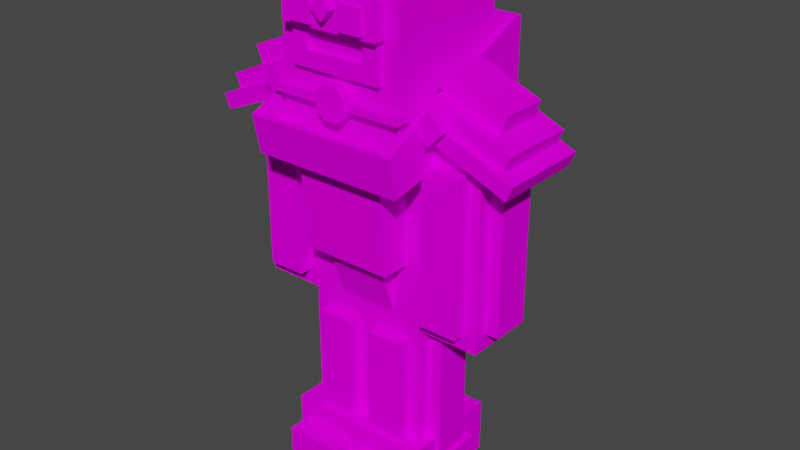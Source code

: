 # Source: immersive_energy_envirosuit.blend  (saved by Blender 2.90.8; exported with 4.5.12 LTS)
import bpy
from mathutils import Matrix  # noqa: F401  (used for matrix-valued properties, if any)

bpy.ops.wm.read_factory_settings(use_empty=True)
scene = bpy.context.scene
scene.name = 'Scene'

# ---- collections
col_armour = bpy.data.collections.new('Armour'); scene.collection.children.link(col_armour)

# ---- images (referenced by path relative to the original .blend; pixels are not part of the script)
import os
ASSET_DIR = os.environ.get("B2B_ASSET_DIR", "")  # directory of the original .blend (textures are referenced by path, not embedded)
HERE = os.path.dirname(os.path.abspath(__file__))  # packed textures are extracted next to this script under _unpacked/

def load_image(name, relpath, width, height, colorspace="sRGB"):
    """Load a texture the original file referenced (path relative to the .blend, or extracted next to this script)."""
    p = next((c for c in (os.path.join(HERE, relpath), os.path.join(ASSET_DIR, relpath)) if relpath and os.path.exists(c)), "")
    if p:
        img = bpy.data.images.load(p, check_existing=True)
        img.name = name
    else:  # same state as the original file: an image datablock whose file is absent (Cycles renders it pink)
        img = bpy.data.images.new(name, width, height)
        img.source = "FILE"
        img.filepath = "//" + (relpath or name)
    img.colorspace_settings.name = colorspace
    return img
img_skycart_station_png_001 = load_image('skycart_station.png.001', 'skycart_station.png', 1024, 1024, 'sRGB')

# ---- materials (node trees are filled in below, after node groups)
mat_steel = bpy.data.materials.new('Steel')
mat_steel.use_transparent_shadow = False

# ---- material node trees
mat_steel.use_nodes = True; mat_steel.node_tree.nodes.clear()
_N = mat_steel.node_tree.nodes; _L = mat_steel.node_tree.links
n0 = _N.new('ShaderNodeBsdfPrincipled'); n0.name = 'Principled BSDF'; n0.location = (10, 300)
n0.distribution = 'GGX'
n0.subsurface_method = 'BURLEY'
n0.inputs[3].default_value = 1.45
n0.inputs[13].default_value = 0.0
n0.inputs[27].default_value = (0.0, 0.0, 0.0, 1.0)
n0.inputs[28].default_value = 1.0
n1 = _N.new('ShaderNodeOutputMaterial'); n1.name = 'Material Output'; n1.location = (300, 300)
n2 = _N.new('ShaderNodeTexImage'); n2.name = 'Image Texture'; n2.location = (-280, 279)
n2.image = img_skycart_station_png_001
n2.interpolation = 'Closest'
_L.new(n0.outputs[0], n1.inputs[0])
_L.new(n2.outputs[0], n0.inputs[0])
n1.is_active_output = True

# ---- world
world_world = bpy.data.worlds.new('World'); scene.world = world_world
world_world.use_nodes = True; world_world.node_tree.nodes.clear()
_N = world_world.node_tree.nodes; _L = world_world.node_tree.links
n0 = _N.new('ShaderNodeOutputWorld'); n0.name = 'World Output'; n0.location = (300, 300)
n1 = _N.new('ShaderNodeBackground'); n1.name = 'Background'; n1.location = (10, 300)
n1.inputs[0].default_value = (0.05088, 0.05088, 0.05088, 1.0)
_L.new(n1.outputs[0], n0.inputs[0])
n0.is_active_output = True
world_world.color = (0.05088, 0.05088, 0.05088)
world_world.use_sun_shadow = False
world_world.sun_shadow_jitter_overblur = 0.0

# ---- meshes
me_cube_014 = bpy.data.meshes.new('Cube.014')
me_cube_014.from_pydata([(-1.031, -1.031, -1.031), (-1.031, -1.031, 1.031), (-1.031, 1.031, -1.031), (-1.031, 1.031, 1.031), (1.031, -1.031, -1.031), (1.031, -1.031, 1.031), (1.031, 1.031, -1.031), (1.031, 1.031, 1.031), (-0.25, -0.625, 1.25), (-0.25, 0.75, 1.25), (0.25, -0.625, 1.25), (0.25, 0.75, 1.25), (-0.75, -1.125, -0.125), (-0.75, -1.125, 0.625), (-0.75, -0.875, -0.125), (-0.75, -0.875, 0.625), (0.75, -1.125, -0.125), (0.75, -1.125, 0.625), (0.75, -0.875, -0.125), (0.75, -0.875, 0.625), (-0.5, -1.125, 0.375), (0.5, -1.125, 0.375), (0.5, -1.125, 0.125), (-0.5, -1.125, 0.125), (-0.5, -1.039, 0.375), (0.5, -1.039, 0.375), (0.5, -1.039, 0.125), (-0.5, -1.039, 0.125)], [], [(0, 1, 3, 2), (2, 3, 7, 6), (6, 7, 5, 4), (4, 5, 1, 0), (2, 6, 4, 0), (8, 9, 11, 10), (1, 3, 9, 8), (7, 5, 10, 11), (10, 5, 1, 8), (7, 3, 9, 11), (12, 13, 15, 14), (14, 15, 19, 18), (18, 19, 17, 16), (12, 23, 20, 13), (14, 18, 16, 12), (19, 15, 13, 17), (12, 16, 22, 23), (16, 17, 21, 22), (17, 13, 20, 21), (22, 21, 25, 26), (23, 22, 26, 27), (21, 20, 24, 25), (20, 23, 27, 24), (24, 27, 26, 25)])
_uv = me_cube_014.uv_layers.new(name='UVMap')
_uv.uv.foreach_set('vector', [0.07812, 0.6094, 0.1406, 0.6094, 0.1406, 0.7344, 0.07812, 0.7344, 0.07812, 0.6094, 0.1406, 0.6094, 0.1406, 0.7344, 0.07812, 0.7344, 0.07812, 0.6094, 0.1406, 0.6094, 0.1406, 0.7344, 0.07812, 0.7344, 0.1406, 0.6094, 0.1406, 0.7344, 0.07812, 0.7344, 0.07812, 0.6094, 0.125, 0.5, 0.375, 0.5, 0.375, 0.75, 0.125, 0.75, 0.1016, 0.7031, 0.1016, 0.6406, 0.1133, 0.6406, 0.1133, 0.7031, 0.07812, 0.7344, 0.07812, 0.6094, 0.1016, 0.6406, 0.1016, 0.7031, 0.1406, 0.6094, 0.1406, 0.7344, 0.1133, 0.7031, 0.1133, 0.6406, 0.1133, 0.7031, 0.1406, 0.7344, 0.07812, 0.7344, 0.1016, 0.7031, 0.1406, 0.6094, 0.07812, 0.6094, 0.1016, 0.6406, 0.1133, 0.6406, 0.6016, 0.7109, 0.6484, 0.7109, 0.6484, 0.7578, 0.6016, 0.7578, 0.375, 0.25, 0.625, 0.25, 0.625, 0.5, 0.375, 0.5, 0.6055, 0.7109, 0.6445, 0.7109, 0.6445, 0.75, 0.6055, 0.75, 0.1367, 0.7031, 0.1289, 0.6875, 0.1289, 0.6562, 0.1367, 0.6406, 0.6016, 0.7109, 0.6484, 0.7109, 0.6484, 0.7578, 0.6016, 0.7578, 0.6055, 0.7188, 0.6445, 0.7188, 0.6445, 0.7578, 0.6055, 0.7578, 0.1367, 0.7031, 0.08203, 0.7031, 0.08984, 0.6875, 0.1289, 0.6875, 0.08203, 0.7031, 0.08203, 0.6406, 0.08984, 0.6562, 0.08984, 0.6875, 0.08203, 0.6406, 0.1367, 0.6406, 0.1289, 0.6562, 0.08984, 0.6562, 0.0, 0.0, 0.0, 0.0, 0.0, 0.0, 0.0, 0.0, 0.0, 0.0, 0.0, 0.0, 0.0, 0.0, 0.0, 0.0, 0.0, 0.0, 0.0, 0.0, 0.0, 0.0, 0.0, 0.0, 0.0, 0.0, 0.0, 0.0, 0.0, 0.0, 0.0, 0.0, 0.0, 0.0, 0.0, 0.0, 0.0, 0.0, 0.0, 0.0])
me_cube_014.materials.append(mat_steel)
me_cube_014.use_remesh_fix_poles = True
me_cube_014.use_remesh_preserve_attributes = False
me_cube_014.use_mirror_vertex_groups = False
me_cube_014.update()
me_cube_015 = bpy.data.meshes.new('Cube.015')
me_cube_015.from_pydata([(1.016, 1.031, 1.0), (1.016, 1.031, -2.0), (1.016, -1.031, 1.0), (1.016, -1.031, -2.0), (0.0, 1.031, 1.0), (0.0, 1.031, -2.0), (0.0, -1.031, 1.0), (0.0, -1.031, -2.0), (0.75, 2.0, 1.0), (0.75, 2.0, -1.0), (0.75, -2.25, 0.75), (0.75, -2.0, -1.0), (0.0, 2.0, 1.0), (0.0, 2.0, -1.0), (0.0, -2.25, 0.75), (0.0, -2.0, -1.0), (0.375, 2.5, -1.5), (0.375, 2.5, -2.125), (0.375, 1.25, -1.5), (0.375, 1.25, -2.125), (0.0, 2.5, -1.5), (0.0, 2.5, -2.125), (0.0, 1.25, -1.5), (0.0, 1.25, -2.125), (1.125, 2.5, 1.719), (1.125, -3.0, 1.125), (0.0, 2.5, 1.719), (0.0, -3.0, 1.125), (0.0, -2.75, 0.5), (0.0, 1.5, -2.0), (0.0, 1.5, -1.625), (0.0, 2.25, -2.0), (0.0, 2.25, -1.625), (1.0, 1.5, -2.0), (1.0, 1.5, -1.625), (1.0, 2.25, -2.0), (1.0, 2.25, -1.625), (0.75, 1.391, -2.062), (0.75, 1.391, -1.562), (0.75, 2.391, -2.062), (0.75, 2.391, -1.562), (0.875, 1.391, -2.062), (0.875, 1.391, -1.562), (0.875, 2.391, -2.062), (0.875, 2.391, -1.562), (-0.125, 3.53, 1.703), (-0.125, 3.0, 1.438), (0.125, 3.0, 1.438), (0.125, 3.53, 1.703), (-0.125, 3.354, 1.261), (0.125, 3.354, 1.261), (-0.125, 3.884, 1.527), (0.125, 3.884, 1.527), (-0.09375, 3.044, 1.416), (-0.09375, 2.867, 1.328), (0.09375, 2.867, 1.328), (0.09375, 3.044, 1.416), (-0.09375, 3.133, 1.195), (-0.09375, 3.309, 1.283), (0.09375, 3.309, 1.283), (0.09375, 3.133, 1.195), (-0.0625, 3.707, 1.703), (-0.0625, 3.619, 1.659), (0.0625, 3.619, 1.659), (0.0625, 3.707, 1.703), (-0.0625, 3.796, 1.571), (-0.0625, 3.884, 1.615), (0.0625, 3.884, 1.615), (0.0625, 3.796, 1.571), (-0.03125, 3.84, 1.725), (-0.03125, 3.751, 1.681), (0.03125, 3.751, 1.681), (0.03125, 3.84, 1.725), (-0.03125, 3.84, 1.637), (-0.03125, 3.928, 1.681), (0.03125, 3.928, 1.681), (0.03125, 3.84, 1.637), (-0.0625, 2.912, 1.306), (-0.0625, 3.442, 1.571), (-0.0625, 3.618, 1.482), (-0.0625, 3.088, 1.217), (0.0625, 3.442, 1.571), (0.0625, 2.912, 1.306), (0.0625, 3.088, 1.217), (0.0625, 3.618, 1.482), (0.5, 3.5, 1.125), (0.5, 3.25, -0.25), (1.0, 2.25, 1.625), (1.0, 1.0, -1.375), (0.0, 3.5, 1.125), (0.0, 3.25, -0.25), (0.0, 2.25, 1.625), (0.0, 1.0, -1.375), (0.0, -1.02, -1.891), (0.0, -1.704, -0.9512), (0.0, 0.8598, -1.549), (0.0, 0.1758, -0.6091), (0.5, -1.02, -1.891), (0.5, -1.704, -0.9512), (0.5, 0.8598, -1.549), (0.5, 0.1758, -0.6091), (0.0, 0.75, -1.984), (0.0, 0.75, -1.0), (0.0, 1.75, -1.984), (0.0, 1.75, -1.0), (0.25, 0.75, -1.984), (0.25, 0.75, -1.0), (0.25, 1.75, -1.984), (0.25, 1.75, -1.0), (1.25, -3.0, 1.125), (1.25, -2.75, 0.5), (1.25, 2.75, 1.75), (0.0, 2.75, 1.75), (0.0, 2.75, 1.0), (1.25, 2.75, 1.0), (0.0, 2.5, 2.375), (1.25, 2.5, 2.375), (1.125, 2.5, 2.375), (1.25, 2.75, 2.375), (0.0, 2.75, 2.375), (1.375, -1.75, 1.125), (1.625, -1.75, 1.375), (1.375, -1.75, 1.625), (1.125, -1.75, 1.375), (1.375, 1.75, 1.125), (1.625, 1.75, 1.375), (1.375, 1.75, 1.625), (1.125, 1.75, 1.375), (1.058, -1.5, 1.277), (1.154, -1.5, 1.508), (1.058, 1.5, 1.277), (1.154, 1.5, 1.508), (2.559, -1.5, 0.6551), (2.655, -1.5, 0.8861), (2.559, 1.5, 0.6551), (2.655, 1.5, 0.8861), (1.154, -1.25, 1.508), (1.249, -1.25, 1.739), (1.154, 1.25, 1.508), (1.249, 1.25, 1.739), (2.424, -1.25, 0.9818), (2.52, -1.25, 1.213), (2.424, 1.25, 0.9818), (2.52, 1.25, 1.213), (2.293, 0.75, 1.645), (2.173, 0.75, 1.356), (2.293, -0.75, 1.645), (2.173, -0.75, 1.356), (1.261, 0.75, 2.072), (1.141, 0.75, 1.784), (1.261, -0.75, 2.072), (1.141, -0.75, 1.784), (1.0, 1.0, 1.375), (0.0, 1.0, 1.375), (0.375, 3.53, 1.703), (0.375, 3.0, 1.438), (0.625, 3.0, 1.438), (0.625, 3.53, 1.703), (0.375, 3.354, 1.261), (0.625, 3.354, 1.261), (0.375, 3.884, 1.527), (0.625, 3.884, 1.527), (0.4063, 3.044, 1.416), (0.4063, 2.867, 1.328), (0.5937, 2.867, 1.328), (0.5937, 3.044, 1.416), (0.4063, 3.133, 1.195), (0.4063, 3.309, 1.283), (0.5937, 3.309, 1.283), (0.5937, 3.133, 1.195), (0.4375, 3.707, 1.703), (0.4375, 3.619, 1.659), (0.5625, 3.619, 1.659), (0.5625, 3.707, 1.703), (0.4375, 3.796, 1.571), (0.4375, 3.884, 1.615), (0.5625, 3.884, 1.615), (0.5625, 3.796, 1.571), (0.4687, 3.84, 1.725), (0.4687, 3.751, 1.681), (0.5312, 3.751, 1.681), (0.5312, 3.84, 1.725), (0.4687, 3.84, 1.637), (0.4687, 3.928, 1.681), (0.5312, 3.928, 1.681), (0.5312, 3.84, 1.637), (0.4375, 2.912, 1.306), (0.4375, 3.442, 1.571), (0.4375, 3.618, 1.482), (0.4375, 3.088, 1.217), (0.5625, 3.442, 1.571), (0.5625, 2.912, 1.306), (0.5625, 3.088, 1.217), (0.5625, 3.618, 1.482), (1.188, -1.0, 1.0), (1.188, -1.0, 1.375), (1.188, 1.0, 1.0), (1.188, 1.0, 1.375), (1.938, -1.0, 1.0), (1.938, -1.0, 1.375), (1.938, 1.0, 1.0), (1.938, 1.0, 1.375), (1.125, -2.75, 1.125), (0.0, -2.75, 1.125), (1.125, -2.5, 0.875), (0.0, -2.5, 0.875)], [(112, 26)], [(1, 0, 2, 3), (7, 6, 4, 5), (9, 8, 10, 11), (11, 10, 14, 15), (3, 2, 6, 7), (16, 20, 22, 18), (23, 22, 20, 21), (110, 28, 113, 114), (8, 12, 14, 10), (5, 4, 0, 1), (5, 1, 3, 7), (27, 25, 202, 203), (0, 4, 6, 2), (21, 20, 16, 17), (13, 9, 11, 15), (114, 113, 112, 111), (202, 25, 117), (13, 12, 8, 9), (19, 18, 22, 23), (17, 16, 18, 19), (15, 14, 12, 13), (21, 17, 19, 23), (29, 30, 32, 31), (31, 32, 36, 35), (35, 36, 34, 33), (33, 34, 30, 29), (31, 35, 33, 29), (36, 32, 30, 34), (37, 38, 40, 39), (39, 40, 44, 43), (43, 44, 42, 41), (41, 42, 38, 37), (39, 43, 41, 37), (44, 40, 38, 42), (45, 46, 47, 48), (46, 49, 50, 47), (49, 51, 52, 50), (51, 45, 48, 52), (48, 47, 50, 52), (46, 45, 51, 49), (53, 54, 55, 56), (57, 58, 59, 60), (56, 55, 60, 59), (58, 57, 54, 53), (61, 62, 63, 64), (65, 66, 67, 68), (66, 61, 64, 67), (64, 63, 68, 67), (66, 65, 62, 61), (69, 70, 71, 72), (73, 74, 75, 76), (74, 69, 72, 75), (72, 71, 76, 75), (74, 73, 70, 69), (77, 78, 79, 80), (81, 82, 83, 84), (80, 79, 84, 83), (82, 81, 78, 77), (84, 79, 78, 81), (90, 89, 85, 86), (85, 89, 91, 87), (90, 86, 88, 92), (92, 91, 89, 90), (86, 85, 87, 88), (93, 94, 96, 95), (95, 96, 100, 99), (99, 100, 98, 97), (97, 98, 94, 93), (95, 99, 97, 93), (100, 96, 94, 98), (103, 104, 108, 107), (107, 108, 106, 105), (105, 106, 102, 101), (103, 107, 105, 101), (108, 104, 102, 106), (27, 28, 110, 25), (110, 109, 25), (109, 116, 117, 25), (114, 111, 109, 110), (118, 116, 109, 111), (115, 117, 118, 119), (111, 112, 119, 118), (118, 117, 116), (26, 24, 117, 115), (121, 120, 123, 122), (125, 126, 127, 124), (122, 123, 127, 126), (120, 121, 125, 124), (123, 120, 124, 127), (121, 122, 126, 125), (128, 129, 131, 130), (130, 131, 135, 134), (134, 135, 133, 132), (132, 133, 129, 128), (130, 134, 132, 128), (135, 131, 129, 133), (136, 137, 139, 138), (138, 139, 143, 142), (142, 143, 141, 140), (140, 141, 137, 136), (138, 142, 140, 136), (143, 139, 137, 141), (149, 145, 147, 151), (149, 148, 144, 145), (151, 150, 148, 149), (144, 148, 150, 146), (147, 146, 150, 151), (145, 144, 146, 147), (91, 87, 152, 153), (88, 92, 153, 152), (152, 87, 88), (154, 155, 156, 157), (155, 158, 159, 156), (158, 160, 161, 159), (160, 154, 157, 161), (157, 156, 159, 161), (155, 154, 160, 158), (162, 163, 164, 165), (166, 167, 168, 169), (165, 164, 169, 168), (167, 166, 163, 162), (170, 171, 172, 173), (174, 175, 176, 177), (175, 170, 173, 176), (173, 172, 177, 176), (175, 174, 171, 170), (178, 179, 180, 181), (182, 183, 184, 185), (183, 178, 181, 184), (181, 180, 185, 184), (183, 182, 179, 178), (186, 187, 188, 189), (190, 191, 192, 193), (189, 188, 193, 192), (191, 190, 187, 186), (193, 188, 187, 190), (194, 195, 197, 196), (196, 197, 201, 200), (200, 201, 199, 198), (198, 199, 195, 194), (196, 200, 198, 194), (201, 197, 195, 199), (117, 24, 202), (203, 202, 204, 205), (202, 24, 204), (26, 205, 204, 24)])
me_cube_015.polygons.foreach_set('material_index', [0, 0, 0, 0, 0, 0, 0, 0, 0, 0, 0, 0, 0, 0, 0, 0, 0, 0, 0, 0, 0, 0, 0, 0, 0, 0, 0, 0, 0, 0, 0, 0, 0, 0, 0, 0, 0, 0, 0, 0, 0, 0, 0, 0, 0, 0, 0, 0, 0, 0, 0, 0, 0, 0, 1, 1, 1, 1, 1, 0, 0, 0, 0, 0, 0, 0, 0, 0, 0, 0, 0, 0, 0, 0, 0, 0, 0, 0, 0, 0, 0, 0, 0, 0, 0, 0, 0, 0, 0, 0, 0, 0, 0, 0, 0, 0, 0, 0, 0, 0, 0, 0, 0, 0, 0, 0, 0, 0, 0, 0, 0, 0, 0, 0, 0, 0, 0, 0, 0, 0, 0, 0, 0, 0, 0, 0, 0, 0, 0, 0, 0, 1, 1, 1, 1, 1, 0, 0, 0, 0, 0, 0, 0, 0, 0, 0])
_uv = me_cube_015.uv_layers.new(name='UVMap')
_uv.uv.foreach_set('vector', [0.5938, 0.8594, 0.5938, 0.6094, 0.6562, 0.6094, 0.6562, 0.8594, 0.375, 0.25, 0.625, 0.25, 0.625, 0.5, 0.375, 0.5, 0.2344, 0.6094, 0.2344, 0.7344, 0.1719, 0.7344, 0.1719, 0.6094, 0.2656, 0.6094, 0.2656, 0.7344, 0.2344, 0.7344, 0.2344, 0.6094, 0.2656, 0.6094, 0.2656, 0.7344, 0.2344, 0.7344, 0.2344, 0.6094, 0.6992, 0.0625, 0.7305, 0.0625, 0.7305, 0.1406, 0.6992, 0.1406, 0.375, 0.0, 0.625, 0.0, 0.625, 0.25, 0.375, 0.25, 0.2656, 0.7344, 0.2344, 0.7344, 0.2344, 0.6094, 0.2656, 0.6094, 0.375, 0.5, 0.625, 0.5, 0.625, 0.75, 0.375, 0.75, 0.2344, 0.7344, 0.2344, 0.6094, 0.2656, 0.6094, 0.2656, 0.7344, 0.5977, 0.7031, 0.6445, 0.7031, 0.6445, 0.75, 0.5977, 0.75, 0.6211, 0.7188, 0.6211, 0.7656, 0.6133, 0.7656, 0.6133, 0.7188, 0.625, 0.5, 0.875, 0.5, 0.875, 0.75, 0.625, 0.75, 0.7305, 0.0625, 0.7305, 0.1406, 0.6992, 0.1406, 0.6992, 0.0625, 0.2344, 0.6406, 0.2656, 0.6406, 0.2656, 0.7344, 0.2344, 0.7344, 0.5625, 0.4219, 0.625, 0.4219, 0.625, 0.4844, 0.5625, 0.4844, 0.6133, 0.6484, 0.6211, 0.625, 0.625, 0.8203, 0.2344, 0.7344, 0.2344, 0.6094, 0.2656, 0.6094, 0.2656, 0.7344, 0.375, 0.75, 0.625, 0.75, 0.625, 1.0, 0.375, 1.0, 0.6602, 0.0625, 0.6992, 0.0625, 0.6992, 0.1406, 0.6602, 0.1406, 0.625, 0.5, 0.875, 0.5, 0.875, 0.75, 0.625, 0.75, 0.7227, 0.0625, 0.7539, 0.0625, 0.7539, 0.1406, 0.7227, 0.1406, 0.375, 0.0, 0.625, 0.0, 0.625, 0.25, 0.375, 0.25, 0.6016, 0.7031, 0.6484, 0.7031, 0.6484, 0.75, 0.6016, 0.75, 0.6133, 0.7031, 0.6289, 0.7031, 0.6289, 0.7344, 0.6133, 0.7344, 0.6016, 0.7031, 0.6484, 0.7031, 0.6484, 0.75, 0.6016, 0.75, 0.6016, 0.7109, 0.6484, 0.7109, 0.6484, 0.7578, 0.6016, 0.7578, 0.6016, 0.7031, 0.6484, 0.7031, 0.6484, 0.75, 0.6016, 0.75, 0.1172, 0.2969, 0.1328, 0.2969, 0.1328, 0.3281, 0.1172, 0.3281, 0.1172, 0.2109, 0.1328, 0.2109, 0.1328, 0.2188, 0.1172, 0.2188, 0.1172, 0.2969, 0.1328, 0.2969, 0.1328, 0.3281, 0.1172, 0.3281, 0.1172, 0.2109, 0.1328, 0.2109, 0.1328, 0.2188, 0.1172, 0.2188, 0.1172, 0.2109, 0.1328, 0.2109, 0.1328, 0.2188, 0.1172, 0.2188, 0.1172, 0.3359, 0.1172, 0.3281, 0.1328, 0.3281, 0.1328, 0.3359, 0.875, 0.9375, 0.875, 0.8438, 0.8125, 0.8438, 0.8125, 0.9375, 0.875, 0.9062, 0.8125, 0.9062, 0.8125, 0.8438, 0.875, 0.8438, 0.8125, 0.8438, 0.8125, 0.9375, 0.875, 0.9375, 0.875, 0.8438, 0.875, 1.0, 0.8125, 1.0, 0.8125, 0.9375, 0.875, 0.9375, 0.8125, 0.9375, 0.8125, 0.8438, 0.875, 0.8438, 0.875, 0.9375, 0.875, 0.8438, 0.875, 0.9375, 0.8125, 0.9375, 0.8125, 0.8438, 0.8203, 0.8438, 0.8203, 0.8125, 0.8672, 0.8125, 0.8672, 0.8438, 0.8672, 0.8125, 0.8672, 0.8438, 0.8203, 0.8438, 0.8203, 0.8125, 0.8203, 0.8438, 0.8203, 0.8125, 0.8672, 0.8125, 0.8672, 0.8438, 0.8203, 0.8438, 0.8203, 0.8125, 0.8672, 0.8125, 0.8672, 0.8438, 0.8281, 0.9844, 0.8125, 0.9844, 0.8125, 0.9531, 0.8281, 0.9531, 0.875, 0.9844, 0.8594, 0.9844, 0.8594, 0.9531, 0.875, 0.9531, 0.8594, 0.9844, 0.8281, 0.9844, 0.8281, 0.9531, 0.8594, 0.9531, 0.8281, 0.9531, 0.8281, 0.9375, 0.8594, 0.9375, 0.8594, 0.9531, 0.8594, 0.9844, 0.8594, 1.0, 0.8281, 1.0, 0.8281, 0.9844, 0.8125, 0.9844, 0.8281, 0.9844, 0.8281, 1.0, 0.8125, 1.0, 0.8125, 0.9844, 0.8281, 0.9844, 0.8281, 1.0, 0.8125, 1.0, 0.8125, 0.9844, 0.8281, 0.9844, 0.8281, 1.0, 0.8125, 1.0, 0.8125, 0.9844, 0.8281, 0.9844, 0.8281, 1.0, 0.8125, 1.0, 0.8125, 0.9844, 0.8281, 0.9844, 0.8281, 1.0, 0.8125, 1.0, 0.8125, 0.8438, 0.8125, 0.9375, 0.7812, 0.9375, 0.7812, 0.8438, 0.8125, 0.8438, 0.8125, 0.9375, 0.7812, 0.9375, 0.7812, 0.8438, 0.8125, 0.8438, 0.8125, 0.9375, 0.7812, 0.9375, 0.7812, 0.8438, 0.8125, 0.8438, 0.8125, 0.9375, 0.7812, 0.9375, 0.7812, 0.8438, 0.7812, 0.9062, 0.8125, 0.9062, 0.8125, 0.9375, 0.7812, 0.9375, 0.2344, 0.7344, 0.2344, 0.6094, 0.2656, 0.6094, 0.2656, 0.7344, 0.2656, 0.6094, 0.2656, 0.7344, 0.2344, 0.7344, 0.2344, 0.6094, 0.2344, 0.6094, 0.2656, 0.6094, 0.2656, 0.7344, 0.2344, 0.7344, 0.125, 0.5, 0.375, 0.5, 0.375, 0.75, 0.125, 0.75, 0.5938, 0.8594, 0.5938, 0.6094, 0.6406, 0.6094, 0.6406, 0.8594, 0.375, 0.0, 0.625, 0.0, 0.625, 0.25, 0.375, 0.25, 0.375, 0.25, 0.625, 0.25, 0.625, 0.5, 0.375, 0.5, 0.3438, 0.875, 0.375, 0.875, 0.375, 0.9141, 0.3438, 0.9141, 0.3828, 0.875, 0.3828, 0.9141, 0.3633, 0.9141, 0.3633, 0.875, 0.125, 0.5, 0.375, 0.5, 0.375, 0.75, 0.125, 0.75, 0.625, 0.5, 0.875, 0.5, 0.875, 0.75, 0.625, 0.75, 0.1016, 0.7344, 0.1406, 0.7344, 0.1406, 0.7734, 0.1016, 0.7734, 0.1016, 0.7344, 0.1406, 0.7344, 0.1406, 0.7734, 0.1016, 0.7734, 0.375, 0.75, 0.625, 0.75, 0.625, 1.0, 0.375, 1.0, 0.125, 0.5, 0.375, 0.5, 0.375, 0.75, 0.125, 0.75, 0.625, 0.5, 0.875, 0.5, 0.875, 0.75, 0.625, 0.75, 0.2422, 0.2656, 0.2695, 0.2656, 0.2695, 0.3906, 0.2422, 0.375, 0.2695, 0.3906, 0.2422, 0.3906, 0.2422, 0.375, 0.6211, 0.6328, 0.6211, 0.8516, 0.6172, 0.8516, 0.6172, 0.6328, 0.5938, 0.6094, 0.6289, 0.6094, 0.6289, 0.8594, 0.5938, 0.8594, 0.5938, 0.8594, 0.5938, 0.8359, 0.6172, 0.6172, 0.6172, 0.8594, 0.6289, 0.7031, 0.6289, 0.7578, 0.6211, 0.7656, 0.6211, 0.7031, 0.5625, 0.4844, 0.625, 0.4844, 0.625, 0.5469, 0.5625, 0.5469, 0.6211, 0.7656, 0.6289, 0.7578, 0.6289, 0.7656, 0.6133, 0.7109, 0.6445, 0.7109, 0.6445, 0.7422, 0.6133, 0.7422, 0.1172, 0.3281, 0.1172, 0.2969, 0.1328, 0.2969, 0.1328, 0.3281, 0.1172, 0.3594, 0.1328, 0.3594, 0.1328, 0.3906, 0.1172, 0.3906, 0.6133, 0.7578, 0.6133, 0.7266, 0.6445, 0.7266, 0.6445, 0.7578, 0.6055, 0.75, 0.6055, 0.7188, 0.6445, 0.7188, 0.6445, 0.75, 0.6055, 0.7656, 0.6055, 0.7031, 0.6445, 0.7031, 0.6445, 0.7656, 0.6094, 0.7578, 0.6094, 0.7188, 0.6367, 0.7188, 0.6367, 0.7578, 0.6211, 0.6953, 0.6367, 0.6953, 0.6367, 0.7578, 0.6211, 0.7578, 0.6172, 0.6797, 0.6328, 0.6797, 0.6328, 0.7734, 0.6172, 0.7734, 0.6211, 0.7109, 0.6367, 0.7109, 0.6367, 0.7891, 0.6211, 0.7891, 0.6172, 0.7031, 0.6172, 0.6797, 0.6484, 0.6797, 0.6484, 0.7031, 0.1758, 0.6094, 0.2305, 0.6094, 0.2305, 0.7344, 0.1758, 0.7344, 0.5312, 0.5469, 0.5938, 0.5469, 0.5938, 0.6094, 0.5312, 0.6094, 0.6211, 0.6953, 0.6367, 0.6953, 0.6367, 0.7578, 0.6211, 0.7578, 0.6172, 0.6797, 0.6328, 0.6797, 0.6328, 0.7734, 0.6172, 0.7734, 0.6211, 0.7109, 0.6367, 0.7109, 0.6367, 0.7891, 0.6211, 0.7891, 0.6172, 0.7031, 0.6172, 0.6797, 0.6484, 0.6797, 0.6484, 0.7031, 0.125, 0.5, 0.375, 0.5, 0.375, 0.75, 0.125, 0.75, 0.5312, 0.5469, 0.5938, 0.5469, 0.5938, 0.6094, 0.5312, 0.6094, 0.125, 0.5, 0.375, 0.5, 0.375, 0.75, 0.125, 0.75, 0.6172, 0.6797, 0.6328, 0.6797, 0.6328, 0.7734, 0.6172, 0.7734, 0.6211, 0.6953, 0.6367, 0.6953, 0.6367, 0.7578, 0.6211, 0.7578, 0.5312, 0.5469, 0.5938, 0.5469, 0.5938, 0.6094, 0.5312, 0.6094, 0.6172, 0.7031, 0.6172, 0.6797, 0.6484, 0.6797, 0.6484, 0.7031, 0.6211, 0.7109, 0.6367, 0.7109, 0.6367, 0.7891, 0.6211, 0.7891, 0.625, 0.5, 0.375, 0.5, 0.375, 0.5, 0.625, 0.5, 0.625, 0.75, 0.375, 0.75, 0.625, 0.5, 0.375, 0.5, 0.6016, 0.6641, 0.6367, 0.6328, 0.6367, 0.8359, 0.875, 0.9375, 0.875, 0.8438, 0.8125, 0.8438, 0.8125, 0.9375, 0.875, 0.9062, 0.8125, 0.9062, 0.8125, 0.8438, 0.875, 0.8438, 0.8125, 0.8438, 0.8125, 0.9375, 0.875, 0.9375, 0.875, 0.8438, 0.875, 1.0, 0.8125, 1.0, 0.8125, 0.9375, 0.875, 0.9375, 0.8125, 0.9375, 0.8125, 0.8438, 0.875, 0.8438, 0.875, 0.9375, 0.875, 0.8438, 0.875, 0.9375, 0.8125, 0.9375, 0.8125, 0.8438, 0.8203, 0.8438, 0.8203, 0.8125, 0.8672, 0.8125, 0.8672, 0.8438, 0.8672, 0.8125, 0.8672, 0.8438, 0.8203, 0.8438, 0.8203, 0.8125, 0.8203, 0.8438, 0.8203, 0.8125, 0.8672, 0.8125, 0.8672, 0.8438, 0.8203, 0.8438, 0.8203, 0.8125, 0.8672, 0.8125, 0.8672, 0.8438, 0.8281, 0.9844, 0.8125, 0.9844, 0.8125, 0.9531, 0.8281, 0.9531, 0.875, 0.9844, 0.8594, 0.9844, 0.8594, 0.9531, 0.875, 0.9531, 0.8594, 0.9844, 0.8281, 0.9844, 0.8281, 0.9531, 0.8594, 0.9531, 0.8281, 0.9531, 0.8281, 0.9375, 0.8594, 0.9375, 0.8594, 0.9531, 0.8594, 0.9844, 0.8594, 1.0, 0.8281, 1.0, 0.8281, 0.9844, 0.8125, 0.9844, 0.8281, 0.9844, 0.8281, 1.0, 0.8125, 1.0, 0.8125, 0.9844, 0.8281, 0.9844, 0.8281, 1.0, 0.8125, 1.0, 0.8125, 0.9844, 0.8281, 0.9844, 0.8281, 1.0, 0.8125, 1.0, 0.8125, 0.9844, 0.8281, 0.9844, 0.8281, 1.0, 0.8125, 1.0, 0.8125, 0.9844, 0.8281, 0.9844, 0.8281, 1.0, 0.8125, 1.0, 0.8125, 0.8438, 0.8125, 0.9375, 0.7812, 0.9375, 0.7812, 0.8438, 0.8125, 0.8438, 0.8125, 0.9375, 0.7812, 0.9375, 0.7812, 0.8438, 0.8125, 0.8438, 0.8125, 0.9375, 0.7812, 0.9375, 0.7812, 0.8438, 0.8125, 0.8438, 0.8125, 0.9375, 0.7812, 0.9375, 0.7812, 0.8438, 0.7812, 0.9062, 0.8125, 0.9062, 0.8125, 0.9375, 0.7812, 0.9375, 0.375, 0.0, 0.625, 0.0, 0.625, 0.25, 0.375, 0.25, 0.09766, 0.7344, 0.1367, 0.7344, 0.1367, 0.7656, 0.09766, 0.7656, 0.375, 0.5, 0.625, 0.5, 0.625, 0.75, 0.375, 0.75, 0.1016, 0.7422, 0.1328, 0.7422, 0.1328, 0.7734, 0.1016, 0.7734, 0.09766, 0.7344, 0.1367, 0.7344, 0.1367, 0.7734, 0.09766, 0.7734, 0.625, 0.5, 0.875, 0.5, 0.875, 0.75, 0.625, 0.75, 0.6289, 0.8359, 0.6172, 0.8281, 0.6289, 0.6328, 0.6328, 0.7656, 0.6328, 0.7031, 0.6406, 0.7031, 0.6406, 0.7656, 0.6289, 0.6328, 0.6172, 0.8281, 0.625, 0.6406, 0.2344, 0.7344, 0.2344, 0.6094, 0.2656, 0.6094, 0.2656, 0.7344])
me_cube_015.materials.append(mat_steel)
me_cube_015.materials.append(None)
me_cube_015.use_remesh_fix_poles = True
me_cube_015.use_remesh_preserve_attributes = False
me_cube_015.use_mirror_vertex_groups = False
me_cube_015.update()
me_cube = bpy.data.meshes.new('Cube')
me_cube.from_pydata([(0.0, -0.2578, -1.508), (0.0, -0.2578, 0.007812), (0.0, 0.2578, -1.508), (0.0, 0.2578, 0.007812), (0.5078, -0.2578, -1.508), (0.5078, -0.2578, 0.007812), (0.5078, 0.2578, -1.508), (0.5078, 0.2578, 0.007812), (0.5, -0.1562, -1.375), (0.5, -0.1562, -0.125), (0.5, 0.1562, -1.375), (0.5, 0.1562, -0.125), (0.625, -0.1562, -1.375), (0.625, -0.1562, -0.125), (0.625, 0.1562, -1.375), (0.625, 0.1562, -0.125), (0.09375, -0.375, -1.375), (0.09375, -0.375, -0.125), (0.09375, -0.25, -1.375), (0.09375, -0.25, -0.125), (0.4062, -0.375, -1.375), (0.4062, -0.375, -0.125), (0.4062, -0.25, -1.375), (0.4062, -0.25, -0.125), (0.09375, 0.25, -1.375), (0.09375, 0.25, -0.125), (0.09375, 0.375, -1.375), (0.09375, 0.375, -0.125), (0.4062, 0.25, -1.375), (0.4062, 0.25, -0.125), (0.4062, 0.375, -1.375), (0.4062, 0.375, -0.125)], [], [(0, 1, 3, 2), (2, 3, 7, 6), (6, 7, 5, 4), (4, 5, 1, 0), (2, 6, 4, 0), (7, 3, 1, 5), (8, 9, 11, 10), (10, 11, 15, 14), (14, 15, 13, 12), (12, 13, 9, 8), (10, 14, 12, 8), (15, 11, 9, 13), (16, 17, 19, 18), (18, 19, 23, 22), (22, 23, 21, 20), (20, 21, 17, 16), (18, 22, 20, 16), (23, 19, 17, 21), (24, 25, 27, 26), (26, 27, 31, 30), (30, 31, 29, 28), (28, 29, 25, 24), (26, 30, 28, 24), (31, 27, 25, 29)])
_uv = me_cube.uv_layers.new(name='UVMap')
_uv.uv.foreach_set('vector', [0.375, 0.0, 0.625, 0.0, 0.625, 0.25, 0.375, 0.25, 0.4062, 0.5469, 0.5312, 0.5469, 0.5312, 0.6094, 0.4062, 0.6094, 0.4062, 0.5469, 0.5312, 0.5469, 0.5312, 0.6094, 0.4062, 0.6094, 0.4062, 0.5469, 0.5312, 0.5469, 0.5312, 0.6094, 0.4062, 0.6094, 0.5078, 0.5469, 0.5312, 0.5469, 0.5312, 0.6094, 0.5078, 0.6094, 0.625, 0.5, 0.875, 0.5, 0.875, 0.75, 0.625, 0.75, 0.375, 0.0, 0.625, 0.0, 0.625, 0.25, 0.375, 0.25, 0.5938, 0.8594, 0.5938, 0.6094, 0.6055, 0.6094, 0.6055, 0.8594, 0.4062, 0.5469, 0.5312, 0.5469, 0.5312, 0.6094, 0.4062, 0.6094, 0.5938, 0.8594, 0.5938, 0.6094, 0.6055, 0.6094, 0.6055, 0.8594, 0.5391, 0.5547, 0.5859, 0.5547, 0.5859, 0.6016, 0.5391, 0.6016, 0.5391, 0.5547, 0.5859, 0.5547, 0.5859, 0.6016, 0.5391, 0.6016, 0.5938, 0.8594, 0.5938, 0.6094, 0.6055, 0.6094, 0.6055, 0.8594, 0.375, 0.25, 0.625, 0.25, 0.625, 0.5, 0.375, 0.5, 0.5938, 0.8594, 0.5938, 0.6094, 0.6055, 0.6094, 0.6055, 0.8594, 0.4062, 0.5469, 0.5312, 0.5469, 0.5312, 0.6094, 0.4062, 0.6094, 0.5391, 0.5547, 0.5859, 0.5547, 0.5859, 0.6016, 0.5391, 0.6016, 0.5391, 0.5547, 0.5859, 0.5547, 0.5859, 0.6016, 0.5391, 0.6016, 0.5938, 0.8594, 0.5938, 0.6094, 0.6055, 0.6094, 0.6055, 0.8594, 0.4062, 0.5469, 0.5312, 0.5469, 0.5312, 0.6094, 0.4062, 0.6094, 0.5938, 0.8594, 0.5938, 0.6094, 0.6055, 0.6094, 0.6055, 0.8594, 0.375, 0.75, 0.625, 0.75, 0.625, 1.0, 0.375, 1.0, 0.5391, 0.5547, 0.5859, 0.5547, 0.5859, 0.6016, 0.5391, 0.6016, 0.5391, 0.5547, 0.5859, 0.5547, 0.5859, 0.6016, 0.5391, 0.6016])
me_cube.materials.append(mat_steel)
me_cube.use_remesh_fix_poles = True
me_cube.use_remesh_preserve_attributes = False
me_cube.use_mirror_vertex_groups = False
me_cube.update()
me_cube_005 = bpy.data.meshes.new('Cube.005')
me_cube_005.from_pydata([(0.0, -1.75, 0.1875), (0.0, -1.75, 2.0), (0.0, 1.75, 0.1875), (0.0, 1.75, 2.0), (2.375, -1.75, 0.1875), (2.375, -1.75, 2.0), (2.375, 1.75, 0.1875), (2.375, 1.75, 2.0), (0.25, -2.5, 0.2031), (0.25, -2.5, 1.25), (0.25, -1.5, 0.2031), (0.25, -1.5, 1.25), (2.125, -2.5, 0.2031), (2.125, -2.5, 1.25), (2.125, -1.5, 0.2031), (2.125, -1.5, 1.25), (1.5, -1.0, 0.2031), (1.5, -1.0, 1.25), (1.5, 1.0, 0.2031), (1.5, 1.0, 1.25), (2.625, -1.0, 0.2031), (2.625, -1.0, 1.25), (2.625, 1.0, 0.2031), (2.625, 1.0, 1.25), (0.0, -1.5, -0.04688), (0.0, -1.5, 0.25), (0.0, 1.25, -0.04688), (0.0, 1.25, 0.25), (2.25, -1.5, -0.04688), (2.25, -1.5, 0.25), (2.25, 1.25, -0.04688), (2.25, 1.25, 0.25), (0.375, -2.375, -0.04688), (0.375, -2.375, 0.2656), (0.375, -1.625, -0.04688), (0.375, -1.625, 0.2656), (2.0, -2.375, -0.04688), (2.0, -2.375, 0.2656), (2.0, -1.625, -0.04688), (2.0, -1.625, 0.2656)], [], [(0, 1, 3, 2), (2, 3, 7, 6), (6, 7, 5, 4), (4, 5, 1, 0), (2, 6, 4, 0), (7, 3, 1, 5), (8, 9, 11, 10), (10, 11, 15, 14), (14, 15, 13, 12), (12, 13, 9, 8), (10, 14, 12, 8), (15, 11, 9, 13), (16, 17, 19, 18), (18, 19, 23, 22), (22, 23, 21, 20), (20, 21, 17, 16), (18, 22, 20, 16), (23, 19, 17, 21), (24, 25, 27, 26), (26, 27, 31, 30), (30, 31, 29, 28), (28, 29, 25, 24), (26, 30, 28, 24), (31, 27, 25, 29), (32, 33, 35, 34), (34, 35, 39, 38), (38, 39, 37, 36), (36, 37, 33, 32), (34, 38, 36, 32), (39, 35, 33, 37)])
_uv = me_cube_005.uv_layers.new(name='UVMap')
_uv.uv.foreach_set('vector', [0.07812, 0.6094, 0.1406, 0.6094, 0.1406, 0.7344, 0.07812, 0.7344, 0.07812, 0.6094, 0.1406, 0.6094, 0.1406, 0.7344, 0.07812, 0.7344, 0.07812, 0.6094, 0.1406, 0.6094, 0.1406, 0.7344, 0.07812, 0.7344, 0.07812, 0.6094, 0.1406, 0.6094, 0.1406, 0.7344, 0.07812, 0.7344, 0.6016, 0.7266, 0.6484, 0.7266, 0.6484, 0.7734, 0.6016, 0.7734, 0.07812, 0.6094, 0.1406, 0.6094, 0.1406, 0.7344, 0.07812, 0.7344, 0.07812, 0.6094, 0.1406, 0.6094, 0.1406, 0.7344, 0.07812, 0.7344, 0.375, 0.25, 0.625, 0.25, 0.625, 0.5, 0.375, 0.5, 0.07812, 0.6094, 0.1406, 0.6094, 0.1406, 0.7344, 0.07812, 0.7344, 0.07812, 0.6094, 0.1406, 0.6094, 0.1406, 0.7344, 0.07812, 0.7344, 0.6016, 0.7266, 0.6484, 0.7266, 0.6484, 0.7734, 0.6016, 0.7734, 0.07812, 0.6094, 0.1406, 0.6094, 0.1406, 0.7344, 0.07812, 0.7344, 0.375, 0.0, 0.625, 0.0, 0.625, 0.25, 0.375, 0.25, 0.07812, 0.6094, 0.1406, 0.6094, 0.1406, 0.7344, 0.07812, 0.7344, 0.07812, 0.6094, 0.1406, 0.6094, 0.1406, 0.7344, 0.07812, 0.7344, 0.07812, 0.6094, 0.1406, 0.6094, 0.1406, 0.7344, 0.07812, 0.7344, 0.6016, 0.7266, 0.6484, 0.7266, 0.6484, 0.7734, 0.6016, 0.7734, 0.07812, 0.6094, 0.1406, 0.6094, 0.1406, 0.7344, 0.07812, 0.7344, 0.8711, 0.1562, 0.8711, 0.07812, 0.918, 0.07812, 0.918, 0.1562, 0.9141, 0.1484, 0.8906, 0.1484, 0.8906, 0.07031, 0.9141, 0.07031, 0.8711, 0.1562, 0.8711, 0.07812, 0.918, 0.07812, 0.918, 0.1562, 0.9141, 0.1484, 0.8906, 0.1484, 0.8906, 0.07031, 0.9141, 0.07031, 0.8672, 0.1641, 0.8672, 0.07031, 0.9219, 0.07031, 0.9219, 0.1641, 0.625, 0.5, 0.875, 0.5, 0.875, 0.75, 0.625, 0.75, 0.8711, 0.1562, 0.8711, 0.07812, 0.918, 0.07812, 0.918, 0.1562, 0.9141, 0.1484, 0.8906, 0.1484, 0.8906, 0.07031, 0.9141, 0.07031, 0.8711, 0.1562, 0.8711, 0.07812, 0.918, 0.07812, 0.918, 0.1562, 0.9141, 0.1484, 0.8906, 0.1484, 0.8906, 0.07031, 0.9141, 0.07031, 0.8672, 0.1641, 0.8672, 0.07031, 0.9219, 0.07031, 0.9219, 0.1641, 0.625, 0.5, 0.875, 0.5, 0.875, 0.75, 0.625, 0.75])
me_cube_005.materials.append(mat_steel)
me_cube_005.use_remesh_fix_poles = True
me_cube_005.use_remesh_preserve_attributes = False
me_cube_005.use_mirror_vertex_groups = False
me_cube_005.update()
me_cube_016 = bpy.data.meshes.new('Cube.016')
me_cube_016.from_pydata([(-0.4062, -0.625, -0.25), (-0.4062, -0.625, 0.0), (-0.4062, -0.4375, -0.25), (-0.4062, -0.4375, 0.0), (0.4062, -0.625, -0.25), (0.4062, -0.625, 0.0), (0.4062, -0.4375, -0.25), (0.4062, -0.4375, 0.0), (-0.08839, -0.6875, -0.08203), (7.451e-09, -0.6875, 0.006357), (-0.08839, -0.5625, -0.08203), (-7.451e-09, -0.5625, 0.006357), (7.451e-09, -0.6875, -0.1704), (0.08839, -0.6875, -0.08203), (-7.451e-09, -0.5625, -0.1704), (0.08839, -0.5625, -0.08203), (0.125, -0.6562, -0.03125), (0.3125, -0.6562, -0.03125), (0.125, -0.4688, -0.03125), (0.3125, -0.4688, -0.03125), (0.125, -0.6562, -0.2188), (0.3125, -0.6562, -0.2188), (0.125, -0.4688, -0.2187), (0.3125, -0.4688, -0.2187), (-0.3125, -0.6562, -0.03125), (-0.125, -0.6562, -0.03125), (-0.3125, -0.4688, -0.03125), (-0.125, -0.4688, -0.03125), (-0.3125, -0.6562, -0.2188), (-0.125, -0.6562, -0.2188), (-0.3125, -0.4688, -0.2187), (-0.125, -0.4688, -0.2187), (-0.125, -0.625, 0.01562), (-0.125, -0.4375, 0.01562), (0.125, -0.625, 0.01562), (0.125, -0.4375, 0.01562)], [], [(0, 1, 3, 2), (2, 3, 7, 6), (6, 7, 5, 4), (4, 5, 1, 0), (2, 6, 4, 0), (3, 1, 32, 33), (8, 9, 11, 10), (10, 11, 15, 14), (14, 15, 13, 12), (12, 13, 9, 8), (10, 14, 12, 8), (15, 11, 9, 13), (16, 17, 19, 18), (18, 19, 23, 22), (22, 23, 21, 20), (20, 21, 17, 16), (18, 22, 20, 16), (23, 19, 17, 21), (24, 25, 27, 26), (26, 27, 31, 30), (30, 31, 29, 28), (28, 29, 25, 24), (26, 30, 28, 24), (31, 27, 25, 29), (33, 32, 34, 35), (7, 35, 34, 5), (5, 34, 32, 1), (3, 33, 35, 7)])
_uv = me_cube_016.uv_layers.new(name='UVMap')
_uv.uv.foreach_set('vector', [0.7969, 0.7422, 0.8281, 0.7422, 0.8281, 0.7734, 0.7969, 0.7734, 0.375, 0.25, 0.625, 0.25, 0.625, 0.5, 0.375, 0.5, 0.7969, 0.7422, 0.8281, 0.7422, 0.8281, 0.7734, 0.7969, 0.7734, 0.8438, 0.7344, 0.8438, 0.7656, 0.7812, 0.7656, 0.7812, 0.7344, 0.7969, 0.7422, 0.8281, 0.7422, 0.8281, 0.7734, 0.7969, 0.7734, 0.8438, 0.7422, 0.8438, 0.7734, 0.8203, 0.7734, 0.8203, 0.7422, 0.6172, 0.7344, 0.6406, 0.7344, 0.6406, 0.7656, 0.6172, 0.7656, 0.375, 0.25, 0.625, 0.25, 0.625, 0.5, 0.375, 0.5, 0.6094, 0.7109, 0.6484, 0.7109, 0.6484, 0.7422, 0.6094, 0.7422, 0.4258, 0.7188, 0.4492, 0.7188, 0.4492, 0.7422, 0.4258, 0.7422, 0.6172, 0.7266, 0.6406, 0.7266, 0.6406, 0.7578, 0.6172, 0.7578, 0.6211, 0.7109, 0.6445, 0.7109, 0.6445, 0.7422, 0.6211, 0.7422, 0.6172, 0.7344, 0.6406, 0.7344, 0.6406, 0.7656, 0.6172, 0.7656, 0.375, 0.25, 0.625, 0.25, 0.625, 0.5, 0.375, 0.5, 0.6094, 0.7109, 0.6484, 0.7109, 0.6484, 0.7422, 0.6094, 0.7422, 0.4258, 0.7188, 0.4492, 0.7188, 0.4492, 0.7422, 0.4258, 0.7422, 0.6172, 0.7266, 0.6406, 0.7266, 0.6406, 0.7578, 0.6172, 0.7578, 0.6211, 0.7109, 0.6445, 0.7109, 0.6445, 0.7422, 0.6211, 0.7422, 0.6172, 0.7344, 0.6406, 0.7344, 0.6406, 0.7656, 0.6172, 0.7656, 0.375, 0.25, 0.625, 0.25, 0.625, 0.5, 0.375, 0.5, 0.6094, 0.7109, 0.6484, 0.7109, 0.6484, 0.7422, 0.6094, 0.7422, 0.4258, 0.7188, 0.4492, 0.7188, 0.4492, 0.7422, 0.4258, 0.7422, 0.6172, 0.7266, 0.6406, 0.7266, 0.6406, 0.7578, 0.6172, 0.7578, 0.6211, 0.7109, 0.6445, 0.7109, 0.6445, 0.7422, 0.6211, 0.7422, 0.8203, 0.7422, 0.8203, 0.7734, 0.8047, 0.7734, 0.8047, 0.7422, 0.7812, 0.7422, 0.8047, 0.7422, 0.8047, 0.7734, 0.7812, 0.7734, 0.8438, 0.7656, 0.8203, 0.7734, 0.8047, 0.7734, 0.7812, 0.7656, 0.625, 0.25, 0.625, 0.25, 0.625, 0.25, 0.625, 0.5])
me_cube_016.materials.append(mat_steel)
me_cube_016.use_remesh_fix_poles = True
me_cube_016.use_remesh_preserve_attributes = False
me_cube_016.use_mirror_vertex_groups = False
me_cube_016.update()
me_cube_017 = bpy.data.meshes.new('Cube.017')
me_cube_017.from_pydata([(-0.125, -1.25, -0.75), (0.125, -1.25, -0.75), (0.25, -1.25, -0.625), (0.25, -1.25, -0.375), (0.125, -1.25, -0.25), (-0.125, -1.25, -0.25), (-0.25, -1.25, -0.375), (-0.25, -1.25, -0.625), (-0.125, -1.0, -0.75), (0.125, -1.0, -0.75), (0.25, -1.0, -0.625), (0.25, -1.0, -0.375), (0.125, -1.0, -0.25), (-0.125, -1.0, -0.25), (-0.25, -1.0, -0.375), (-0.25, -1.0, -0.625), (1.117, -1.188, -0.5625), (1.117, -1.188, -0.4375), (1.039, -1.062, -0.4375), (1.039, -1.062, -0.5625), (1.117, -0.9375, -0.5625), (1.117, -0.9375, -0.4375), (1.039, -0.9375, -0.4375), (1.039, -0.9375, -0.5625), (0.0, -1.188, -0.4375), (0.0, -1.188, -0.5625), (0.0, -1.062, -0.5625), (0.0, -1.062, -0.4375), (-1.117, -1.188, -0.4375), (-1.117, -1.188, -0.5625), (-1.039, -1.062, -0.5625), (-1.039, -1.062, -0.4375), (-1.117, -0.9375, -0.4375), (-1.117, -0.9375, -0.5625), (-1.039, -0.9375, -0.5625), (-1.039, -0.9375, -0.4375)], [], [(1, 0, 7, 6, 5, 4, 3, 2), (9, 10, 11, 12, 13, 14, 15, 8), (2, 3, 11, 10), (0, 1, 9, 8), (7, 0, 8, 15), (5, 6, 14, 13), (3, 4, 12, 11), (1, 2, 10, 9), (6, 7, 15, 14), (4, 5, 13, 12), (17, 18, 19, 16), (27, 26, 19, 18), (25, 24, 17, 16), (26, 25, 16, 19), (24, 27, 18, 17), (16, 17, 21, 20), (18, 19, 23, 22), (20, 21, 22, 23), (16, 20, 23, 19), (21, 17, 18, 22), (29, 30, 31, 28), (26, 27, 31, 30), (24, 25, 29, 28), (27, 24, 28, 31), (25, 26, 30, 29), (28, 29, 33, 32), (30, 31, 35, 34), (32, 33, 34, 35), (28, 32, 35, 31), (33, 29, 30, 34)])
_uv = me_cube_017.uv_layers.new(name='UVMap')
_uv.uv.foreach_set('vector', [0.7891, 0.3828, 0.7734, 0.3828, 0.7695, 0.375, 0.7695, 0.3438, 0.7734, 0.3359, 0.7891, 0.3359, 0.793, 0.3438, 0.793, 0.375, 0.0, 0.0, 0.0, 0.0, 0.0, 0.0, 0.0, 0.0, 0.0, 0.0, 0.0, 0.0, 0.0, 0.0, 0.0, 0.0, 0.0, 0.0, 0.0, 0.0, 0.0, 0.0, 0.0, 0.0, 0.0, 0.0, 0.0, 0.0, 0.0, 0.0, 0.0, 0.0, 0.0, 0.0, 0.0, 0.0, 0.0, 0.0, 0.0, 0.0, 0.0, 0.0, 0.0, 0.0, 0.0, 0.0, 0.0, 0.0, 0.0, 0.0, 0.0, 0.0, 0.0, 0.0, 0.0, 0.0, 0.0, 0.0, 0.0, 0.0, 0.0, 0.0, 0.0, 0.0, 0.0, 0.0, 0.0, 0.0, 0.0, 0.0, 0.0, 0.0, 0.0, 0.0, 0.0, 0.0, 0.0, 0.0, 0.0, 0.0, 0.0, 0.0, 0.0, 0.0, 0.0, 0.0, 0.0, 0.0, 0.0, 0.0, 0.0, 0.0, 0.0, 0.0, 0.0, 0.0, 0.5117, 0.5703, 0.5117, 0.5938, 0.4336, 0.5938, 0.4336, 0.5703, 0.6211, 0.6328, 0.6289, 0.6328, 0.6289, 0.8359, 0.6211, 0.8281, 0.6328, 0.8281, 0.625, 0.8281, 0.625, 0.6406, 0.6328, 0.6328, 0.0, 0.0, 0.0, 0.0, 0.0, 0.0, 0.0, 0.0, 0.0, 0.0, 0.0, 0.0, 0.0, 0.0, 0.0, 0.0, 0.0, 0.0, 0.0, 0.0, 0.0, 0.0, 0.0, 0.0, 0.0, 0.0, 0.0, 0.0, 0.0, 0.0, 0.0, 0.0, 0.0, 0.0, 0.0, 0.0, 0.0, 0.0, 0.0, 0.0, 0.0, 0.0, 0.0, 0.0, 0.0, 0.0, 0.0, 0.0, 0.0, 0.0, 0.0, 0.0, 0.0, 0.0, 0.0, 0.0, 0.5117, 0.5703, 0.5117, 0.5938, 0.4336, 0.5938, 0.4336, 0.5703, 0.6211, 0.6328, 0.6289, 0.6328, 0.6289, 0.8359, 0.6211, 0.8281, 0.6328, 0.8281, 0.625, 0.8281, 0.625, 0.6406, 0.6328, 0.6328, 0.0, 0.0, 0.0, 0.0, 0.0, 0.0, 0.0, 0.0, 0.0, 0.0, 0.0, 0.0, 0.0, 0.0, 0.0, 0.0, 0.0, 0.0, 0.0, 0.0, 0.0, 0.0, 0.0, 0.0, 0.0, 0.0, 0.0, 0.0, 0.0, 0.0, 0.0, 0.0, 0.0, 0.0, 0.0, 0.0, 0.0, 0.0, 0.0, 0.0])
me_cube_017.materials.append(mat_steel)
me_cube_017.use_remesh_fix_poles = True
me_cube_017.use_remesh_preserve_attributes = False
me_cube_017.use_mirror_vertex_groups = False
me_cube_017.update()
me_cube_019 = bpy.data.meshes.new('Cube.019')
me_cube_019.from_pydata([(0.0, -0.2578, -1.508), (0.0, -0.2578, 0.007812), (0.0, 0.2578, -1.508), (0.0, 0.2578, 0.007812), (0.5078, -0.2578, -1.508), (0.5078, -0.2578, 0.007812), (0.5078, 0.2578, -1.508), (0.5078, 0.2578, 0.007812), (0.5, -0.1562, -1.375), (0.5, -0.1562, -0.125), (0.5, 0.1562, -1.375), (0.5, 0.1562, -0.125), (0.625, -0.1562, -1.375), (0.625, -0.1562, -0.125), (0.625, 0.1562, -1.375), (0.625, 0.1562, -0.125), (0.09375, -0.375, -1.375), (0.09375, -0.375, -0.125), (0.09375, -0.25, -1.375), (0.09375, -0.25, -0.125), (0.4062, -0.375, -1.375), (0.4062, -0.375, -0.125), (0.4062, -0.25, -1.375), (0.4062, -0.25, -0.125), (0.09375, 0.25, -1.375), (0.09375, 0.25, -0.75), (0.09375, 0.375, -1.375), (0.09375, 0.375, -0.75), (0.4062, 0.25, -1.375), (0.4062, 0.25, -0.75), (0.4062, 0.375, -1.375), (0.4062, 0.375, -0.75), (0.09375, 0.25, -0.6875), (0.09375, 0.25, -0.0625), (0.09375, 0.375, -0.6875), (0.09375, 0.375, -0.0625), (0.4062, 0.25, -0.6875), (0.4062, 0.25, -0.0625), (0.4062, 0.375, -0.6875), (0.4062, 0.375, -0.0625)], [], [(0, 1, 3, 2), (2, 3, 7, 6), (6, 7, 5, 4), (4, 5, 1, 0), (2, 6, 4, 0), (7, 3, 1, 5), (8, 9, 11, 10), (10, 11, 15, 14), (14, 15, 13, 12), (12, 13, 9, 8), (10, 14, 12, 8), (15, 11, 9, 13), (16, 17, 19, 18), (18, 19, 23, 22), (22, 23, 21, 20), (20, 21, 17, 16), (18, 22, 20, 16), (23, 19, 17, 21), (24, 25, 27, 26), (26, 27, 31, 30), (30, 31, 29, 28), (28, 29, 25, 24), (26, 30, 28, 24), (31, 27, 25, 29), (32, 33, 35, 34), (34, 35, 39, 38), (38, 39, 37, 36), (36, 37, 33, 32), (34, 38, 36, 32), (39, 35, 33, 37)])
_uv = me_cube_019.uv_layers.new(name='UVMap')
_uv.uv.foreach_set('vector', [0.375, 0.0, 0.625, 0.0, 0.625, 0.25, 0.375, 0.25, 0.4062, 0.5469, 0.5312, 0.5469, 0.5312, 0.6094, 0.4062, 0.6094, 0.4062, 0.5469, 0.5312, 0.5469, 0.5312, 0.6094, 0.4062, 0.6094, 0.4062, 0.5469, 0.5312, 0.5469, 0.5312, 0.6094, 0.4062, 0.6094, 0.5078, 0.5469, 0.5312, 0.5469, 0.5312, 0.6094, 0.5078, 0.6094, 0.625, 0.5, 0.875, 0.5, 0.875, 0.75, 0.625, 0.75, 0.375, 0.0, 0.625, 0.0, 0.625, 0.25, 0.375, 0.25, 0.5938, 0.8594, 0.5938, 0.6094, 0.6055, 0.6094, 0.6055, 0.8594, 0.4062, 0.5469, 0.5312, 0.5469, 0.5312, 0.6094, 0.4062, 0.6094, 0.5938, 0.8594, 0.5938, 0.6094, 0.6055, 0.6094, 0.6055, 0.8594, 0.5391, 0.5547, 0.5859, 0.5547, 0.5859, 0.6016, 0.5391, 0.6016, 0.5391, 0.5547, 0.5859, 0.5547, 0.5859, 0.6016, 0.5391, 0.6016, 0.5938, 0.8594, 0.5938, 0.6094, 0.6055, 0.6094, 0.6055, 0.8594, 0.375, 0.25, 0.625, 0.25, 0.625, 0.5, 0.375, 0.5, 0.5938, 0.8594, 0.5938, 0.6094, 0.6055, 0.6094, 0.6055, 0.8594, 0.4062, 0.5469, 0.5312, 0.5469, 0.5312, 0.6094, 0.4062, 0.6094, 0.5391, 0.5547, 0.5859, 0.5547, 0.5859, 0.6016, 0.5391, 0.6016, 0.5391, 0.5547, 0.5859, 0.5547, 0.5859, 0.6016, 0.5391, 0.6016, 0.5938, 0.8594, 0.5938, 0.6094, 0.6055, 0.6094, 0.6055, 0.8594, 0.4062, 0.5469, 0.5312, 0.5469, 0.5312, 0.6094, 0.4062, 0.6094, 0.5938, 0.8594, 0.5938, 0.6094, 0.6055, 0.6094, 0.6055, 0.8594, 0.375, 0.75, 0.625, 0.75, 0.625, 1.0, 0.375, 1.0, 0.5391, 0.5547, 0.5859, 0.5547, 0.5859, 0.6016, 0.5391, 0.6016, 0.5391, 0.5547, 0.5859, 0.5547, 0.5859, 0.6016, 0.5391, 0.6016, 0.5938, 0.8594, 0.5938, 0.6094, 0.6055, 0.6094, 0.6055, 0.8594, 0.4062, 0.5469, 0.5312, 0.5469, 0.5312, 0.6094, 0.4062, 0.6094, 0.5938, 0.8594, 0.5938, 0.6094, 0.6055, 0.6094, 0.6055, 0.8594, 0.375, 0.75, 0.625, 0.75, 0.625, 1.0, 0.375, 1.0, 0.5391, 0.5547, 0.5859, 0.5547, 0.5859, 0.6016, 0.5391, 0.6016, 0.5391, 0.5547, 0.5859, 0.5547, 0.5859, 0.6016, 0.5391, 0.6016])
me_cube_019.materials.append(mat_steel)
me_cube_019.use_remesh_fix_poles = True
me_cube_019.use_remesh_preserve_attributes = False
me_cube_019.use_mirror_vertex_groups = False
me_cube_019.update()
me_cube_020 = bpy.data.meshes.new('Cube.020')
me_cube_020.from_pydata([(0.0, -0.2578, -1.508), (0.0, -0.2578, 0.007812), (0.0, 0.2578, -1.508), (0.0, 0.2578, 0.007812), (0.5078, -0.2578, -1.508), (0.5078, -0.2578, 0.007812), (0.5078, 0.2578, -1.508), (0.5078, 0.2578, 0.007812), (0.5, -0.1562, -1.375), (0.5, -0.1562, -0.125), (0.5, 0.1562, -1.375), (0.5, 0.1562, -0.125), (0.625, -0.1562, -1.375), (0.625, -0.1562, -0.125), (0.625, 0.1562, -1.375), (0.625, 0.1562, -0.125), (0.09375, -0.375, -1.375), (0.09375, -0.375, -0.125), (0.09375, -0.25, -1.375), (0.09375, -0.25, -0.125), (0.4062, -0.375, -1.375), (0.4062, -0.375, -0.125), (0.4062, -0.25, -1.375), (0.4062, -0.25, -0.125), (0.09375, 0.25, -1.375), (0.09375, 0.25, -0.125), (0.09375, 0.375, -1.375), (0.09375, 0.375, -0.125), (0.4062, 0.25, -1.375), (0.4062, 0.25, -0.125), (0.4062, 0.375, -1.375), (0.4062, 0.375, -0.125)], [], [(0, 1, 3, 2), (2, 3, 7, 6), (6, 7, 5, 4), (4, 5, 1, 0), (2, 6, 4, 0), (7, 3, 1, 5), (8, 9, 11, 10), (10, 11, 15, 14), (14, 15, 13, 12), (12, 13, 9, 8), (10, 14, 12, 8), (15, 11, 9, 13), (16, 17, 19, 18), (18, 19, 23, 22), (22, 23, 21, 20), (20, 21, 17, 16), (18, 22, 20, 16), (23, 19, 17, 21), (24, 25, 27, 26), (26, 27, 31, 30), (30, 31, 29, 28), (28, 29, 25, 24), (26, 30, 28, 24), (31, 27, 25, 29)])
_uv = me_cube_020.uv_layers.new(name='UVMap')
_uv.uv.foreach_set('vector', [0.375, 0.0, 0.625, 0.0, 0.625, 0.25, 0.375, 0.25, 0.4062, 0.5469, 0.5312, 0.5469, 0.5312, 0.6094, 0.4062, 0.6094, 0.4062, 0.5469, 0.5312, 0.5469, 0.5312, 0.6094, 0.4062, 0.6094, 0.4062, 0.5469, 0.5312, 0.5469, 0.5312, 0.6094, 0.4062, 0.6094, 0.5078, 0.5469, 0.5312, 0.5469, 0.5312, 0.6094, 0.5078, 0.6094, 0.625, 0.5, 0.875, 0.5, 0.875, 0.75, 0.625, 0.75, 0.375, 0.0, 0.625, 0.0, 0.625, 0.25, 0.375, 0.25, 0.5938, 0.8594, 0.5938, 0.6094, 0.6055, 0.6094, 0.6055, 0.8594, 0.4062, 0.5469, 0.5312, 0.5469, 0.5312, 0.6094, 0.4062, 0.6094, 0.5938, 0.8594, 0.5938, 0.6094, 0.6055, 0.6094, 0.6055, 0.8594, 0.5391, 0.5547, 0.5859, 0.5547, 0.5859, 0.6016, 0.5391, 0.6016, 0.5391, 0.5547, 0.5859, 0.5547, 0.5859, 0.6016, 0.5391, 0.6016, 0.5938, 0.8594, 0.5938, 0.6094, 0.6055, 0.6094, 0.6055, 0.8594, 0.375, 0.25, 0.625, 0.25, 0.625, 0.5, 0.375, 0.5, 0.5938, 0.8594, 0.5938, 0.6094, 0.6055, 0.6094, 0.6055, 0.8594, 0.4062, 0.5469, 0.5312, 0.5469, 0.5312, 0.6094, 0.4062, 0.6094, 0.5391, 0.5547, 0.5859, 0.5547, 0.5859, 0.6016, 0.5391, 0.6016, 0.5391, 0.5547, 0.5859, 0.5547, 0.5859, 0.6016, 0.5391, 0.6016, 0.5938, 0.8594, 0.5938, 0.6094, 0.6055, 0.6094, 0.6055, 0.8594, 0.4062, 0.5469, 0.5312, 0.5469, 0.5312, 0.6094, 0.4062, 0.6094, 0.5938, 0.8594, 0.5938, 0.6094, 0.6055, 0.6094, 0.6055, 0.8594, 0.375, 0.75, 0.625, 0.75, 0.625, 1.0, 0.375, 1.0, 0.5391, 0.5547, 0.5859, 0.5547, 0.5859, 0.6016, 0.5391, 0.6016, 0.5391, 0.5547, 0.5859, 0.5547, 0.5859, 0.6016, 0.5391, 0.6016])
me_cube_020.materials.append(mat_steel)
me_cube_020.use_remesh_fix_poles = True
me_cube_020.use_remesh_preserve_attributes = False
me_cube_020.use_mirror_vertex_groups = False
me_cube_020.update()
me_cube_021 = bpy.data.meshes.new('Cube.021')
me_cube_021.from_pydata([(0.0, -0.2578, -1.508), (0.0, -0.2578, 0.007812), (0.0, 0.2578, -1.508), (0.0, 0.2578, 0.007812), (0.5078, -0.2578, -1.508), (0.5078, -0.2578, 0.007812), (0.5078, 0.2578, -1.508), (0.5078, 0.2578, 0.007812), (0.5, -0.1562, -1.375), (0.5, -0.1562, -0.125), (0.5, 0.1562, -1.375), (0.5, 0.1562, -0.125), (0.625, -0.1562, -1.375), (0.625, -0.1562, -0.125), (0.625, 0.1562, -1.375), (0.625, 0.1562, -0.125), (0.09375, -0.375, -1.375), (0.09375, -0.375, -0.125), (0.09375, -0.25, -1.375), (0.09375, -0.25, -0.125), (0.4062, -0.375, -1.375), (0.4062, -0.375, -0.125), (0.4062, -0.25, -1.375), (0.4062, -0.25, -0.125), (0.09375, 0.25, -1.375), (0.09375, 0.25, -0.75), (0.09375, 0.375, -1.375), (0.09375, 0.375, -0.75), (0.4062, 0.25, -1.375), (0.4062, 0.25, -0.75), (0.4062, 0.375, -1.375), (0.4062, 0.375, -0.75), (0.09375, 0.25, -0.6875), (0.09375, 0.25, -0.0625), (0.09375, 0.375, -0.6875), (0.09375, 0.375, -0.0625), (0.4062, 0.25, -0.6875), (0.4062, 0.25, -0.0625), (0.4062, 0.375, -0.6875), (0.4062, 0.375, -0.0625)], [], [(0, 1, 3, 2), (2, 3, 7, 6), (6, 7, 5, 4), (4, 5, 1, 0), (2, 6, 4, 0), (7, 3, 1, 5), (8, 9, 11, 10), (10, 11, 15, 14), (14, 15, 13, 12), (12, 13, 9, 8), (10, 14, 12, 8), (15, 11, 9, 13), (16, 17, 19, 18), (18, 19, 23, 22), (22, 23, 21, 20), (20, 21, 17, 16), (18, 22, 20, 16), (23, 19, 17, 21), (24, 25, 27, 26), (26, 27, 31, 30), (30, 31, 29, 28), (28, 29, 25, 24), (26, 30, 28, 24), (31, 27, 25, 29), (32, 33, 35, 34), (34, 35, 39, 38), (38, 39, 37, 36), (36, 37, 33, 32), (34, 38, 36, 32), (39, 35, 33, 37)])
_uv = me_cube_021.uv_layers.new(name='UVMap')
_uv.uv.foreach_set('vector', [0.375, 0.0, 0.625, 0.0, 0.625, 0.25, 0.375, 0.25, 0.4062, 0.5469, 0.5312, 0.5469, 0.5312, 0.6094, 0.4062, 0.6094, 0.4062, 0.5469, 0.5312, 0.5469, 0.5312, 0.6094, 0.4062, 0.6094, 0.4062, 0.5469, 0.5312, 0.5469, 0.5312, 0.6094, 0.4062, 0.6094, 0.5078, 0.5469, 0.5312, 0.5469, 0.5312, 0.6094, 0.5078, 0.6094, 0.625, 0.5, 0.875, 0.5, 0.875, 0.75, 0.625, 0.75, 0.375, 0.0, 0.625, 0.0, 0.625, 0.25, 0.375, 0.25, 0.5938, 0.8594, 0.5938, 0.6094, 0.6055, 0.6094, 0.6055, 0.8594, 0.4062, 0.5469, 0.5312, 0.5469, 0.5312, 0.6094, 0.4062, 0.6094, 0.5938, 0.8594, 0.5938, 0.6094, 0.6055, 0.6094, 0.6055, 0.8594, 0.5391, 0.5547, 0.5859, 0.5547, 0.5859, 0.6016, 0.5391, 0.6016, 0.5391, 0.5547, 0.5859, 0.5547, 0.5859, 0.6016, 0.5391, 0.6016, 0.5938, 0.8594, 0.5938, 0.6094, 0.6055, 0.6094, 0.6055, 0.8594, 0.375, 0.25, 0.625, 0.25, 0.625, 0.5, 0.375, 0.5, 0.5938, 0.8594, 0.5938, 0.6094, 0.6055, 0.6094, 0.6055, 0.8594, 0.4062, 0.5469, 0.5312, 0.5469, 0.5312, 0.6094, 0.4062, 0.6094, 0.5391, 0.5547, 0.5859, 0.5547, 0.5859, 0.6016, 0.5391, 0.6016, 0.5391, 0.5547, 0.5859, 0.5547, 0.5859, 0.6016, 0.5391, 0.6016, 0.5938, 0.8594, 0.5938, 0.6094, 0.6055, 0.6094, 0.6055, 0.8594, 0.4062, 0.5469, 0.5312, 0.5469, 0.5312, 0.6094, 0.4062, 0.6094, 0.5938, 0.8594, 0.5938, 0.6094, 0.6055, 0.6094, 0.6055, 0.8594, 0.375, 0.75, 0.625, 0.75, 0.625, 1.0, 0.375, 1.0, 0.5391, 0.5547, 0.5859, 0.5547, 0.5859, 0.6016, 0.5391, 0.6016, 0.5391, 0.5547, 0.5859, 0.5547, 0.5859, 0.6016, 0.5391, 0.6016, 0.5938, 0.8594, 0.5938, 0.6094, 0.6055, 0.6094, 0.6055, 0.8594, 0.4062, 0.5469, 0.5312, 0.5469, 0.5312, 0.6094, 0.4062, 0.6094, 0.5938, 0.8594, 0.5938, 0.6094, 0.6055, 0.6094, 0.6055, 0.8594, 0.375, 0.75, 0.625, 0.75, 0.625, 1.0, 0.375, 1.0, 0.5391, 0.5547, 0.5859, 0.5547, 0.5859, 0.6016, 0.5391, 0.6016, 0.5391, 0.5547, 0.5859, 0.5547, 0.5859, 0.6016, 0.5391, 0.6016])
me_cube_021.materials.append(mat_steel)
me_cube_021.use_remesh_fix_poles = True
me_cube_021.use_remesh_preserve_attributes = False
me_cube_021.use_mirror_vertex_groups = False
me_cube_021.update()
me_cube_022 = bpy.data.meshes.new('Cube.022')
me_cube_022.from_pydata([(0.0, -1.75, 0.1875), (0.0, -1.75, 2.0), (0.0, 1.75, 0.1875), (0.0, 1.75, 2.0), (2.375, -1.75, 0.1875), (2.375, -1.75, 2.0), (2.375, 1.75, 0.1875), (2.375, 1.75, 2.0), (0.25, -2.5, 0.2031), (0.25, -2.5, 1.25), (0.25, -1.5, 0.2031), (0.25, -1.5, 1.25), (2.125, -2.5, 0.2031), (2.125, -2.5, 1.25), (2.125, -1.5, 0.2031), (2.125, -1.5, 1.25), (1.5, -1.0, 0.2031), (1.5, -1.0, 1.25), (1.5, 1.0, 0.2031), (1.5, 1.0, 1.25), (2.625, -1.0, 0.2031), (2.625, -1.0, 1.25), (2.625, 1.0, 0.2031), (2.625, 1.0, 1.25), (0.0, -1.5, -0.04688), (0.0, -1.5, 0.25), (0.0, 1.25, -0.04688), (0.0, 1.25, 0.25), (2.25, -1.5, -0.04688), (2.25, -1.5, 0.25), (2.25, 1.25, -0.04688), (2.25, 1.25, 0.25), (0.375, -2.375, -0.04688), (0.375, -2.375, 0.2656), (0.375, -1.625, -0.04688), (0.375, -1.625, 0.2656), (2.0, -2.375, -0.04688), (2.0, -2.375, 0.2656), (2.0, -1.625, -0.04688), (2.0, -1.625, 0.2656)], [], [(0, 1, 3, 2), (2, 3, 7, 6), (6, 7, 5, 4), (4, 5, 1, 0), (2, 6, 4, 0), (7, 3, 1, 5), (8, 9, 11, 10), (10, 11, 15, 14), (14, 15, 13, 12), (12, 13, 9, 8), (10, 14, 12, 8), (15, 11, 9, 13), (16, 17, 19, 18), (18, 19, 23, 22), (22, 23, 21, 20), (20, 21, 17, 16), (18, 22, 20, 16), (23, 19, 17, 21), (24, 25, 27, 26), (26, 27, 31, 30), (30, 31, 29, 28), (28, 29, 25, 24), (26, 30, 28, 24), (31, 27, 25, 29), (32, 33, 35, 34), (34, 35, 39, 38), (38, 39, 37, 36), (36, 37, 33, 32), (34, 38, 36, 32), (39, 35, 33, 37)])
_uv = me_cube_022.uv_layers.new(name='UVMap')
_uv.uv.foreach_set('vector', [0.07812, 0.6094, 0.1406, 0.6094, 0.1406, 0.7344, 0.07812, 0.7344, 0.07812, 0.6094, 0.1406, 0.6094, 0.1406, 0.7344, 0.07812, 0.7344, 0.07812, 0.6094, 0.1406, 0.6094, 0.1406, 0.7344, 0.07812, 0.7344, 0.07812, 0.6094, 0.1406, 0.6094, 0.1406, 0.7344, 0.07812, 0.7344, 0.6016, 0.7266, 0.6484, 0.7266, 0.6484, 0.7734, 0.6016, 0.7734, 0.07812, 0.6094, 0.1406, 0.6094, 0.1406, 0.7344, 0.07812, 0.7344, 0.07812, 0.6094, 0.1406, 0.6094, 0.1406, 0.7344, 0.07812, 0.7344, 0.375, 0.25, 0.625, 0.25, 0.625, 0.5, 0.375, 0.5, 0.07812, 0.6094, 0.1406, 0.6094, 0.1406, 0.7344, 0.07812, 0.7344, 0.07812, 0.6094, 0.1406, 0.6094, 0.1406, 0.7344, 0.07812, 0.7344, 0.6016, 0.7266, 0.6484, 0.7266, 0.6484, 0.7734, 0.6016, 0.7734, 0.07812, 0.6094, 0.1406, 0.6094, 0.1406, 0.7344, 0.07812, 0.7344, 0.375, 0.0, 0.625, 0.0, 0.625, 0.25, 0.375, 0.25, 0.07812, 0.6094, 0.1406, 0.6094, 0.1406, 0.7344, 0.07812, 0.7344, 0.07812, 0.6094, 0.1406, 0.6094, 0.1406, 0.7344, 0.07812, 0.7344, 0.07812, 0.6094, 0.1406, 0.6094, 0.1406, 0.7344, 0.07812, 0.7344, 0.6016, 0.7266, 0.6484, 0.7266, 0.6484, 0.7734, 0.6016, 0.7734, 0.07812, 0.6094, 0.1406, 0.6094, 0.1406, 0.7344, 0.07812, 0.7344, 0.8711, 0.1562, 0.8711, 0.07812, 0.918, 0.07812, 0.918, 0.1562, 0.9141, 0.1484, 0.8906, 0.1484, 0.8906, 0.07031, 0.9141, 0.07031, 0.8711, 0.1562, 0.8711, 0.07812, 0.918, 0.07812, 0.918, 0.1562, 0.9141, 0.1484, 0.8906, 0.1484, 0.8906, 0.07031, 0.9141, 0.07031, 0.8672, 0.1641, 0.8672, 0.07031, 0.9219, 0.07031, 0.9219, 0.1641, 0.625, 0.5, 0.875, 0.5, 0.875, 0.75, 0.625, 0.75, 0.8711, 0.1562, 0.8711, 0.07812, 0.918, 0.07812, 0.918, 0.1562, 0.9141, 0.1484, 0.8906, 0.1484, 0.8906, 0.07031, 0.9141, 0.07031, 0.8711, 0.1562, 0.8711, 0.07812, 0.918, 0.07812, 0.918, 0.1562, 0.9141, 0.1484, 0.8906, 0.1484, 0.8906, 0.07031, 0.9141, 0.07031, 0.8672, 0.1641, 0.8672, 0.07031, 0.9219, 0.07031, 0.9219, 0.1641, 0.625, 0.5, 0.875, 0.5, 0.875, 0.75, 0.625, 0.75])
me_cube_022.materials.append(mat_steel)
me_cube_022.use_remesh_fix_poles = True
me_cube_022.use_remesh_preserve_attributes = False
me_cube_022.use_mirror_vertex_groups = False
me_cube_022.update()

# ---- objects
ob_helmet = bpy.data.objects.new('Helmet', me_cube_014)
ob_cuirass = bpy.data.objects.new('Cuirass', me_cube_015)
ob_arm_left = bpy.data.objects.new('Arm Left', me_cube)
ob_left_boot = bpy.data.objects.new('Left Boot', me_cube_005)
ob_nvg = bpy.data.objects.new('NVG', me_cube_016)
ob_rebreather = bpy.data.objects.new('Rebreather', me_cube_017)
ob_leg_left = bpy.data.objects.new('Leg Left', me_cube_019)
ob_arm_right = bpy.data.objects.new('Arm Right', me_cube_020)
ob_leg_right = bpy.data.objects.new('Leg Right', me_cube_021)
ob_right_boot = bpy.data.objects.new('Right Boot', me_cube_022)

# ---- transforms, parenting, visibility, modifiers, constraints
ob_helmet.location = (0.0, 0.0, 3.5)
ob_helmet.scale = (0.5, 0.5, 0.5)
ob_helmet.lineart.crease_threshold = 0.0
ob_cuirass.location = (0.0, 0.0, 2.5)
ob_cuirass.scale = (0.5, 0.25, 0.5)
ob_cuirass.lineart.crease_threshold = 0.0
_m = ob_cuirass.modifiers.new('Mirror', 'MIRROR')
ob_arm_left.location = (0.5, 0.0, 3.0)
ob_arm_left.lineart.crease_threshold = 0.0
ob_left_boot.location = (0.0, 0.0, 0.0)
ob_left_boot.scale = (0.25, 0.25, 0.25)
ob_left_boot.lineart.crease_threshold = 0.0
ob_nvg.location = (0.0, 0.0, 4.0)
ob_nvg.lineart.crease_threshold = 0.0
ob_rebreather.location = (0.0, 0.0, 3.5)
ob_rebreather.scale = (0.5, 0.5, 0.5)
ob_rebreather.lineart.crease_threshold = 0.0
ob_leg_left.location = (0.0, 0.0, 1.5)
ob_leg_left.lineart.crease_threshold = 0.0
ob_arm_right.location = (-0.5, 0.0, 3.0)
ob_arm_right.scale = (-1.0, 1.0, 1.0)
ob_arm_right.lineart.crease_threshold = 0.0
ob_leg_right.location = (0.0, 0.0, 1.5)
ob_leg_right.scale = (-1.0, 1.0, 1.0)
ob_leg_right.lineart.crease_threshold = 0.0
ob_right_boot.location = (0.0, -1.057e-09, 0.007868)
ob_right_boot.scale = (-0.25, 0.25, 0.25)
ob_right_boot.lineart.crease_threshold = 0.0

# ---- collection membership
col_armour.objects.link(ob_helmet)
col_armour.objects.link(ob_cuirass)
col_armour.objects.link(ob_arm_left)
col_armour.objects.link(ob_left_boot)
col_armour.objects.link(ob_nvg)
col_armour.objects.link(ob_rebreather)
col_armour.objects.link(ob_leg_left)
col_armour.objects.link(ob_arm_right)
col_armour.objects.link(ob_leg_right)
col_armour.objects.link(ob_right_boot)

# ---- scene / render settings (as saved in the file)
scene.frame_start = 1; scene.frame_end = 250; scene.frame_set(1)
scene.render.engine = 'BLENDER_EEVEE_NEXT'
scene.cycles.use_denoising = False
scene.cycles.samples = 128
scene.cycles.sampling_pattern = 'TABULATED_SOBOL'
scene.cycles.use_adaptive_sampling = False
scene.cycles.use_light_tree = False
scene.view_settings.view_transform = 'Filmic'
bpy.context.view_layer.update()

# ---- added for rendering (the .blend has no active camera and no usable light): camera, sun
cam_auto = bpy.data.cameras.new('AutoCamera')
cam_auto.lens = 50.0
cam_auto.sensor_width = 36.0
cam_auto.clip_end = 1000.0
ob_auto_camera = bpy.data.objects.new('AutoCamera', cam_auto)
scene.collection.objects.link(ob_auto_camera)
ob_auto_camera.location = (4.82195, -5.67033, 5.9142)
ob_auto_camera.rotation_euler = (1.09748, -7.21219e-08, 0.694738)
scene.camera = ob_auto_camera
light_auto_sun = bpy.data.lights.new('AutoSun', 'SUN')
light_auto_sun.energy = 3.0
light_auto_sun.angle = 0.0523599
ob_auto_sun = bpy.data.objects.new('AutoSun', light_auto_sun)
scene.collection.objects.link(ob_auto_sun)
ob_auto_sun.rotation_euler = (0.872665, 0.174533, 0.523599)
bpy.context.view_layer.update()
